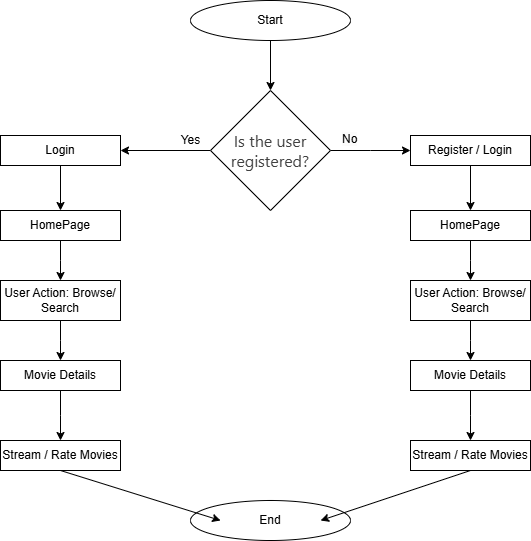

The diagram above was exported from draw.io. Its source (the exported page's mxGraphModel, read from the mxfile embedded in the PNG):
<mxGraphModel dx="880" dy="508" grid="1" gridSize="10" guides="1" tooltips="1" connect="1" arrows="1" fold="1" page="1" pageScale="1" pageWidth="850" pageHeight="1100" math="0" shadow="0">
  <root>
    <mxCell id="0" />
    <mxCell id="1" parent="0" />
    <mxCell id="_Zew3q63p_cvOtMT2LaY-6" style="edgeStyle=orthogonalEdgeStyle;rounded=0;orthogonalLoop=1;jettySize=auto;html=1;exitX=0.5;exitY=1;exitDx=0;exitDy=0;entryX=0.5;entryY=0;entryDx=0;entryDy=0;" edge="1" parent="1" source="_Zew3q63p_cvOtMT2LaY-2" target="_Zew3q63p_cvOtMT2LaY-4">
      <mxGeometry relative="1" as="geometry" />
    </mxCell>
    <mxCell id="_Zew3q63p_cvOtMT2LaY-2" value="Start" style="ellipse;whiteSpace=wrap;html=1;" vertex="1" parent="1">
      <mxGeometry x="320" y="40" width="160" height="40" as="geometry" />
    </mxCell>
    <mxCell id="_Zew3q63p_cvOtMT2LaY-7" style="edgeStyle=orthogonalEdgeStyle;rounded=0;orthogonalLoop=1;jettySize=auto;html=1;exitX=0;exitY=0.5;exitDx=0;exitDy=0;" edge="1" parent="1" source="_Zew3q63p_cvOtMT2LaY-4">
      <mxGeometry relative="1" as="geometry">
        <mxPoint x="250" y="190" as="targetPoint" />
      </mxGeometry>
    </mxCell>
    <mxCell id="_Zew3q63p_cvOtMT2LaY-8" style="edgeStyle=orthogonalEdgeStyle;rounded=0;orthogonalLoop=1;jettySize=auto;html=1;exitX=1;exitY=0.5;exitDx=0;exitDy=0;" edge="1" parent="1" source="_Zew3q63p_cvOtMT2LaY-4">
      <mxGeometry relative="1" as="geometry">
        <mxPoint x="540" y="190" as="targetPoint" />
      </mxGeometry>
    </mxCell>
    <mxCell id="_Zew3q63p_cvOtMT2LaY-4" value="&lt;span style=&quot;color: rgb(64, 64, 64); font-family: Inter, system-ui, -apple-system, BlinkMacSystemFont, &amp;quot;Segoe UI&amp;quot;, Roboto, &amp;quot;Noto Sans&amp;quot;, Ubuntu, Cantarell, &amp;quot;Helvetica Neue&amp;quot;, Oxygen, &amp;quot;Open Sans&amp;quot;, sans-serif; font-size: 16.002px; text-align: left;&quot;&gt;Is the user registered?&lt;/span&gt;" style="rhombus;whiteSpace=wrap;html=1;" vertex="1" parent="1">
      <mxGeometry x="340" y="130" width="120" height="120" as="geometry" />
    </mxCell>
    <mxCell id="_Zew3q63p_cvOtMT2LaY-16" style="edgeStyle=orthogonalEdgeStyle;rounded=0;orthogonalLoop=1;jettySize=auto;html=1;exitX=0.5;exitY=1;exitDx=0;exitDy=0;" edge="1" parent="1" source="_Zew3q63p_cvOtMT2LaY-9">
      <mxGeometry relative="1" as="geometry">
        <mxPoint x="600" y="250" as="targetPoint" />
      </mxGeometry>
    </mxCell>
    <mxCell id="_Zew3q63p_cvOtMT2LaY-9" value="Register / Login" style="rounded=0;whiteSpace=wrap;html=1;" vertex="1" parent="1">
      <mxGeometry x="540" y="175" width="120" height="30" as="geometry" />
    </mxCell>
    <mxCell id="_Zew3q63p_cvOtMT2LaY-15" style="edgeStyle=orthogonalEdgeStyle;rounded=0;orthogonalLoop=1;jettySize=auto;html=1;exitX=0.5;exitY=1;exitDx=0;exitDy=0;" edge="1" parent="1" source="_Zew3q63p_cvOtMT2LaY-10">
      <mxGeometry relative="1" as="geometry">
        <mxPoint x="190" y="250" as="targetPoint" />
      </mxGeometry>
    </mxCell>
    <mxCell id="_Zew3q63p_cvOtMT2LaY-10" value="Login" style="rounded=0;whiteSpace=wrap;html=1;" vertex="1" parent="1">
      <mxGeometry x="130" y="175" width="120" height="30" as="geometry" />
    </mxCell>
    <mxCell id="_Zew3q63p_cvOtMT2LaY-11" value="Yes" style="text;html=1;align=center;verticalAlign=middle;resizable=0;points=[];autosize=1;strokeColor=none;fillColor=none;" vertex="1" parent="1">
      <mxGeometry x="300" y="165" width="40" height="30" as="geometry" />
    </mxCell>
    <mxCell id="_Zew3q63p_cvOtMT2LaY-14" value="&lt;span style=&quot;color: rgb(0, 0, 0); font-family: Helvetica; font-size: 12px; font-style: normal; font-variant-ligatures: normal; font-variant-caps: normal; font-weight: 400; letter-spacing: normal; orphans: 2; text-align: center; text-indent: 0px; text-transform: none; widows: 2; word-spacing: 0px; -webkit-text-stroke-width: 0px; white-space: nowrap; background-color: rgb(251, 251, 251); text-decoration-thickness: initial; text-decoration-style: initial; text-decoration-color: initial; float: none; display: inline !important;&quot;&gt;No&lt;/span&gt;" style="text;whiteSpace=wrap;html=1;" vertex="1" parent="1">
      <mxGeometry x="470" y="165" width="50" height="40" as="geometry" />
    </mxCell>
    <mxCell id="_Zew3q63p_cvOtMT2LaY-28" style="edgeStyle=orthogonalEdgeStyle;rounded=0;orthogonalLoop=1;jettySize=auto;html=1;exitX=0.5;exitY=1;exitDx=0;exitDy=0;" edge="1" parent="1" source="_Zew3q63p_cvOtMT2LaY-17">
      <mxGeometry relative="1" as="geometry">
        <mxPoint x="190" y="320" as="targetPoint" />
      </mxGeometry>
    </mxCell>
    <mxCell id="_Zew3q63p_cvOtMT2LaY-17" value="HomePage" style="rounded=0;whiteSpace=wrap;html=1;" vertex="1" parent="1">
      <mxGeometry x="130" y="250" width="120" height="30" as="geometry" />
    </mxCell>
    <mxCell id="_Zew3q63p_cvOtMT2LaY-32" style="edgeStyle=orthogonalEdgeStyle;rounded=0;orthogonalLoop=1;jettySize=auto;html=1;exitX=0.5;exitY=1;exitDx=0;exitDy=0;" edge="1" parent="1" source="_Zew3q63p_cvOtMT2LaY-18">
      <mxGeometry relative="1" as="geometry">
        <mxPoint x="190" y="480" as="targetPoint" />
      </mxGeometry>
    </mxCell>
    <mxCell id="_Zew3q63p_cvOtMT2LaY-18" value="Movie Details" style="rounded=0;whiteSpace=wrap;html=1;" vertex="1" parent="1">
      <mxGeometry x="130" y="400" width="120" height="30" as="geometry" />
    </mxCell>
    <mxCell id="_Zew3q63p_cvOtMT2LaY-31" style="edgeStyle=orthogonalEdgeStyle;rounded=0;orthogonalLoop=1;jettySize=auto;html=1;exitX=0.5;exitY=1;exitDx=0;exitDy=0;" edge="1" parent="1" source="_Zew3q63p_cvOtMT2LaY-19">
      <mxGeometry relative="1" as="geometry">
        <mxPoint x="600" y="400" as="targetPoint" />
      </mxGeometry>
    </mxCell>
    <mxCell id="_Zew3q63p_cvOtMT2LaY-19" value="User Action: Browse/ Search" style="rounded=0;whiteSpace=wrap;html=1;" vertex="1" parent="1">
      <mxGeometry x="540" y="320" width="120" height="40" as="geometry" />
    </mxCell>
    <mxCell id="_Zew3q63p_cvOtMT2LaY-20" value="Stream / Rate Movies" style="rounded=0;whiteSpace=wrap;html=1;" vertex="1" parent="1">
      <mxGeometry x="540" y="480" width="120" height="30" as="geometry" />
    </mxCell>
    <mxCell id="_Zew3q63p_cvOtMT2LaY-30" style="edgeStyle=orthogonalEdgeStyle;rounded=0;orthogonalLoop=1;jettySize=auto;html=1;exitX=0.5;exitY=1;exitDx=0;exitDy=0;" edge="1" parent="1" source="_Zew3q63p_cvOtMT2LaY-23">
      <mxGeometry relative="1" as="geometry">
        <mxPoint x="190" y="400" as="targetPoint" />
      </mxGeometry>
    </mxCell>
    <mxCell id="_Zew3q63p_cvOtMT2LaY-23" value="User Action: Browse/ Search" style="rounded=0;whiteSpace=wrap;html=1;" vertex="1" parent="1">
      <mxGeometry x="130" y="320" width="120" height="40" as="geometry" />
    </mxCell>
    <mxCell id="_Zew3q63p_cvOtMT2LaY-24" value="Stream / Rate Movies" style="rounded=0;whiteSpace=wrap;html=1;" vertex="1" parent="1">
      <mxGeometry x="130" y="480" width="120" height="30" as="geometry" />
    </mxCell>
    <mxCell id="_Zew3q63p_cvOtMT2LaY-33" style="edgeStyle=orthogonalEdgeStyle;rounded=0;orthogonalLoop=1;jettySize=auto;html=1;exitX=0.5;exitY=1;exitDx=0;exitDy=0;" edge="1" parent="1" source="_Zew3q63p_cvOtMT2LaY-25">
      <mxGeometry relative="1" as="geometry">
        <mxPoint x="600" y="480" as="targetPoint" />
      </mxGeometry>
    </mxCell>
    <mxCell id="_Zew3q63p_cvOtMT2LaY-25" value="Movie Details" style="rounded=0;whiteSpace=wrap;html=1;" vertex="1" parent="1">
      <mxGeometry x="540" y="400" width="120" height="30" as="geometry" />
    </mxCell>
    <mxCell id="_Zew3q63p_cvOtMT2LaY-29" style="edgeStyle=orthogonalEdgeStyle;rounded=0;orthogonalLoop=1;jettySize=auto;html=1;exitX=0.5;exitY=1;exitDx=0;exitDy=0;" edge="1" parent="1" source="_Zew3q63p_cvOtMT2LaY-26">
      <mxGeometry relative="1" as="geometry">
        <mxPoint x="600" y="320" as="targetPoint" />
      </mxGeometry>
    </mxCell>
    <mxCell id="_Zew3q63p_cvOtMT2LaY-26" value="HomePage" style="rounded=0;whiteSpace=wrap;html=1;" vertex="1" parent="1">
      <mxGeometry x="540" y="250" width="120" height="30" as="geometry" />
    </mxCell>
    <mxCell id="_Zew3q63p_cvOtMT2LaY-34" value="End" style="ellipse;whiteSpace=wrap;html=1;" vertex="1" parent="1">
      <mxGeometry x="320" y="540" width="160" height="40" as="geometry" />
    </mxCell>
    <mxCell id="_Zew3q63p_cvOtMT2LaY-36" value="" style="endArrow=classic;html=1;rounded=0;exitX=0.5;exitY=1;exitDx=0;exitDy=0;entryX=0.188;entryY=0.5;entryDx=0;entryDy=0;entryPerimeter=0;" edge="1" parent="1" source="_Zew3q63p_cvOtMT2LaY-24" target="_Zew3q63p_cvOtMT2LaY-34">
      <mxGeometry width="50" height="50" relative="1" as="geometry">
        <mxPoint x="360" y="530" as="sourcePoint" />
        <mxPoint x="330" y="560" as="targetPoint" />
      </mxGeometry>
    </mxCell>
    <mxCell id="_Zew3q63p_cvOtMT2LaY-37" value="" style="endArrow=classic;html=1;rounded=0;exitX=0.5;exitY=1;exitDx=0;exitDy=0;entryX=0.813;entryY=0.5;entryDx=0;entryDy=0;entryPerimeter=0;" edge="1" parent="1" source="_Zew3q63p_cvOtMT2LaY-20" target="_Zew3q63p_cvOtMT2LaY-34">
      <mxGeometry width="50" height="50" relative="1" as="geometry">
        <mxPoint x="200" y="520" as="sourcePoint" />
        <mxPoint x="340" y="570" as="targetPoint" />
      </mxGeometry>
    </mxCell>
  </root>
</mxGraphModel>